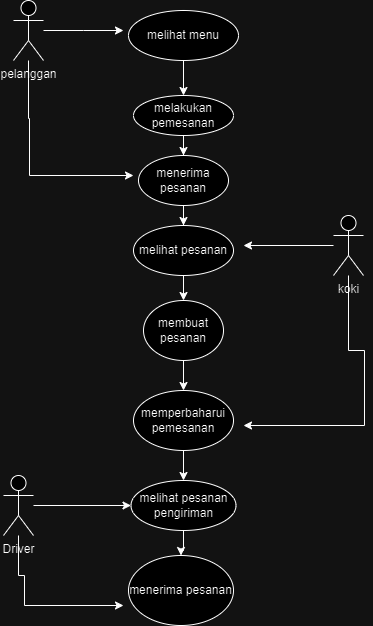

The diagram above was exported from draw.io. Its source (the exported page's mxGraphModel, read from the mxfile embedded in the PNG):
<mxGraphModel dx="1120" dy="434" grid="1" gridSize="10" guides="1" tooltips="1" connect="1" arrows="1" fold="1" page="1" pageScale="1" pageWidth="827" pageHeight="1169" math="0" shadow="0">
  <root>
    <mxCell id="0" />
    <mxCell id="1" parent="0" />
    <mxCell id="n6VA6gNm_v_9hYPPuQ3C-13" style="edgeStyle=orthogonalEdgeStyle;rounded=0;orthogonalLoop=1;jettySize=auto;html=1;" edge="1" parent="1" source="n6VA6gNm_v_9hYPPuQ3C-1">
      <mxGeometry relative="1" as="geometry">
        <mxPoint x="240" y="285" as="targetPoint" />
      </mxGeometry>
    </mxCell>
    <mxCell id="n6VA6gNm_v_9hYPPuQ3C-38" style="edgeStyle=orthogonalEdgeStyle;rounded=0;orthogonalLoop=1;jettySize=auto;html=1;" edge="1" parent="1" source="n6VA6gNm_v_9hYPPuQ3C-1">
      <mxGeometry relative="1" as="geometry">
        <mxPoint x="250" y="430" as="targetPoint" />
        <Array as="points">
          <mxPoint x="145" y="373" />
          <mxPoint x="146" y="373" />
        </Array>
      </mxGeometry>
    </mxCell>
    <mxCell id="n6VA6gNm_v_9hYPPuQ3C-1" value="pelanggan" style="shape=umlActor;verticalLabelPosition=bottom;verticalAlign=top;html=1;" vertex="1" parent="1">
      <mxGeometry x="130" y="255" width="30" height="60" as="geometry" />
    </mxCell>
    <mxCell id="n6VA6gNm_v_9hYPPuQ3C-31" style="edgeStyle=orthogonalEdgeStyle;rounded=0;orthogonalLoop=1;jettySize=auto;html=1;entryX=0;entryY=0.5;entryDx=0;entryDy=0;" edge="1" parent="1" source="n6VA6gNm_v_9hYPPuQ3C-3" target="n6VA6gNm_v_9hYPPuQ3C-29">
      <mxGeometry relative="1" as="geometry" />
    </mxCell>
    <mxCell id="n6VA6gNm_v_9hYPPuQ3C-36" style="edgeStyle=orthogonalEdgeStyle;rounded=0;orthogonalLoop=1;jettySize=auto;html=1;" edge="1" parent="1" source="n6VA6gNm_v_9hYPPuQ3C-3">
      <mxGeometry relative="1" as="geometry">
        <mxPoint x="240" y="860" as="targetPoint" />
        <Array as="points">
          <mxPoint x="135" y="830" />
          <mxPoint x="141" y="830" />
        </Array>
      </mxGeometry>
    </mxCell>
    <mxCell id="n6VA6gNm_v_9hYPPuQ3C-3" value="Driver" style="shape=umlActor;verticalLabelPosition=bottom;verticalAlign=top;html=1;" vertex="1" parent="1">
      <mxGeometry x="120" y="730" width="30" height="60" as="geometry" />
    </mxCell>
    <mxCell id="n6VA6gNm_v_9hYPPuQ3C-26" style="edgeStyle=orthogonalEdgeStyle;rounded=0;orthogonalLoop=1;jettySize=auto;html=1;" edge="1" parent="1" source="n6VA6gNm_v_9hYPPuQ3C-4">
      <mxGeometry relative="1" as="geometry">
        <mxPoint x="360" y="500" as="targetPoint" />
      </mxGeometry>
    </mxCell>
    <mxCell id="n6VA6gNm_v_9hYPPuQ3C-37" style="edgeStyle=orthogonalEdgeStyle;rounded=0;orthogonalLoop=1;jettySize=auto;html=1;" edge="1" parent="1" source="n6VA6gNm_v_9hYPPuQ3C-4">
      <mxGeometry relative="1" as="geometry">
        <mxPoint x="360" y="680" as="targetPoint" />
        <Array as="points">
          <mxPoint x="465" y="605" />
          <mxPoint x="481" y="605" />
        </Array>
      </mxGeometry>
    </mxCell>
    <mxCell id="n6VA6gNm_v_9hYPPuQ3C-4" value="koki" style="shape=umlActor;verticalLabelPosition=bottom;verticalAlign=top;html=1;" vertex="1" parent="1">
      <mxGeometry x="450" y="470" width="30" height="60" as="geometry" />
    </mxCell>
    <mxCell id="n6VA6gNm_v_9hYPPuQ3C-10" style="edgeStyle=orthogonalEdgeStyle;rounded=0;orthogonalLoop=1;jettySize=auto;html=1;" edge="1" parent="1" source="n6VA6gNm_v_9hYPPuQ3C-5" target="n6VA6gNm_v_9hYPPuQ3C-6">
      <mxGeometry relative="1" as="geometry" />
    </mxCell>
    <mxCell id="n6VA6gNm_v_9hYPPuQ3C-5" value="melihat menu" style="ellipse;whiteSpace=wrap;html=1;" vertex="1" parent="1">
      <mxGeometry x="245" y="265" width="110" height="50" as="geometry" />
    </mxCell>
    <mxCell id="n6VA6gNm_v_9hYPPuQ3C-17" style="edgeStyle=orthogonalEdgeStyle;rounded=0;orthogonalLoop=1;jettySize=auto;html=1;" edge="1" parent="1" source="n6VA6gNm_v_9hYPPuQ3C-6" target="n6VA6gNm_v_9hYPPuQ3C-15">
      <mxGeometry relative="1" as="geometry" />
    </mxCell>
    <mxCell id="n6VA6gNm_v_9hYPPuQ3C-6" value="melakukan pemesanan" style="ellipse;whiteSpace=wrap;html=1;" vertex="1" parent="1">
      <mxGeometry x="250" y="350" width="100" height="40" as="geometry" />
    </mxCell>
    <mxCell id="n6VA6gNm_v_9hYPPuQ3C-19" value="" style="edgeStyle=orthogonalEdgeStyle;rounded=0;orthogonalLoop=1;jettySize=auto;html=1;" edge="1" parent="1" source="n6VA6gNm_v_9hYPPuQ3C-15" target="n6VA6gNm_v_9hYPPuQ3C-18">
      <mxGeometry relative="1" as="geometry" />
    </mxCell>
    <mxCell id="n6VA6gNm_v_9hYPPuQ3C-15" value="menerima pesanan" style="ellipse;whiteSpace=wrap;html=1;" vertex="1" parent="1">
      <mxGeometry x="255" y="410" width="90" height="50" as="geometry" />
    </mxCell>
    <mxCell id="n6VA6gNm_v_9hYPPuQ3C-23" style="edgeStyle=orthogonalEdgeStyle;rounded=0;orthogonalLoop=1;jettySize=auto;html=1;entryX=0.5;entryY=0;entryDx=0;entryDy=0;" edge="1" parent="1" source="n6VA6gNm_v_9hYPPuQ3C-18" target="n6VA6gNm_v_9hYPPuQ3C-20">
      <mxGeometry relative="1" as="geometry" />
    </mxCell>
    <mxCell id="n6VA6gNm_v_9hYPPuQ3C-18" value="melihat pesanan" style="ellipse;whiteSpace=wrap;html=1;" vertex="1" parent="1">
      <mxGeometry x="250" y="480" width="100" height="50" as="geometry" />
    </mxCell>
    <mxCell id="n6VA6gNm_v_9hYPPuQ3C-28" style="edgeStyle=orthogonalEdgeStyle;rounded=0;orthogonalLoop=1;jettySize=auto;html=1;entryX=0.5;entryY=0;entryDx=0;entryDy=0;" edge="1" parent="1" source="n6VA6gNm_v_9hYPPuQ3C-20" target="n6VA6gNm_v_9hYPPuQ3C-27">
      <mxGeometry relative="1" as="geometry" />
    </mxCell>
    <mxCell id="n6VA6gNm_v_9hYPPuQ3C-20" value="membuat pesanan" style="ellipse;whiteSpace=wrap;html=1;" vertex="1" parent="1">
      <mxGeometry x="260" y="555" width="80" height="60" as="geometry" />
    </mxCell>
    <mxCell id="n6VA6gNm_v_9hYPPuQ3C-30" style="edgeStyle=orthogonalEdgeStyle;rounded=0;orthogonalLoop=1;jettySize=auto;html=1;entryX=0.5;entryY=0;entryDx=0;entryDy=0;" edge="1" parent="1" source="n6VA6gNm_v_9hYPPuQ3C-27" target="n6VA6gNm_v_9hYPPuQ3C-29">
      <mxGeometry relative="1" as="geometry" />
    </mxCell>
    <mxCell id="n6VA6gNm_v_9hYPPuQ3C-27" value="memperbaharui pemesanan" style="ellipse;whiteSpace=wrap;html=1;" vertex="1" parent="1">
      <mxGeometry x="250" y="645" width="100" height="60" as="geometry" />
    </mxCell>
    <mxCell id="n6VA6gNm_v_9hYPPuQ3C-35" style="edgeStyle=orthogonalEdgeStyle;rounded=0;orthogonalLoop=1;jettySize=auto;html=1;entryX=0.5;entryY=0;entryDx=0;entryDy=0;" edge="1" parent="1" source="n6VA6gNm_v_9hYPPuQ3C-29" target="n6VA6gNm_v_9hYPPuQ3C-34">
      <mxGeometry relative="1" as="geometry" />
    </mxCell>
    <mxCell id="n6VA6gNm_v_9hYPPuQ3C-29" value="melihat pesanan pengiriman" style="ellipse;whiteSpace=wrap;html=1;" vertex="1" parent="1">
      <mxGeometry x="247.5" y="735" width="105" height="50" as="geometry" />
    </mxCell>
    <mxCell id="n6VA6gNm_v_9hYPPuQ3C-34" value="menerima pesanan" style="ellipse;whiteSpace=wrap;html=1;" vertex="1" parent="1">
      <mxGeometry x="245" y="810" width="105" height="70" as="geometry" />
    </mxCell>
  </root>
</mxGraphModel>